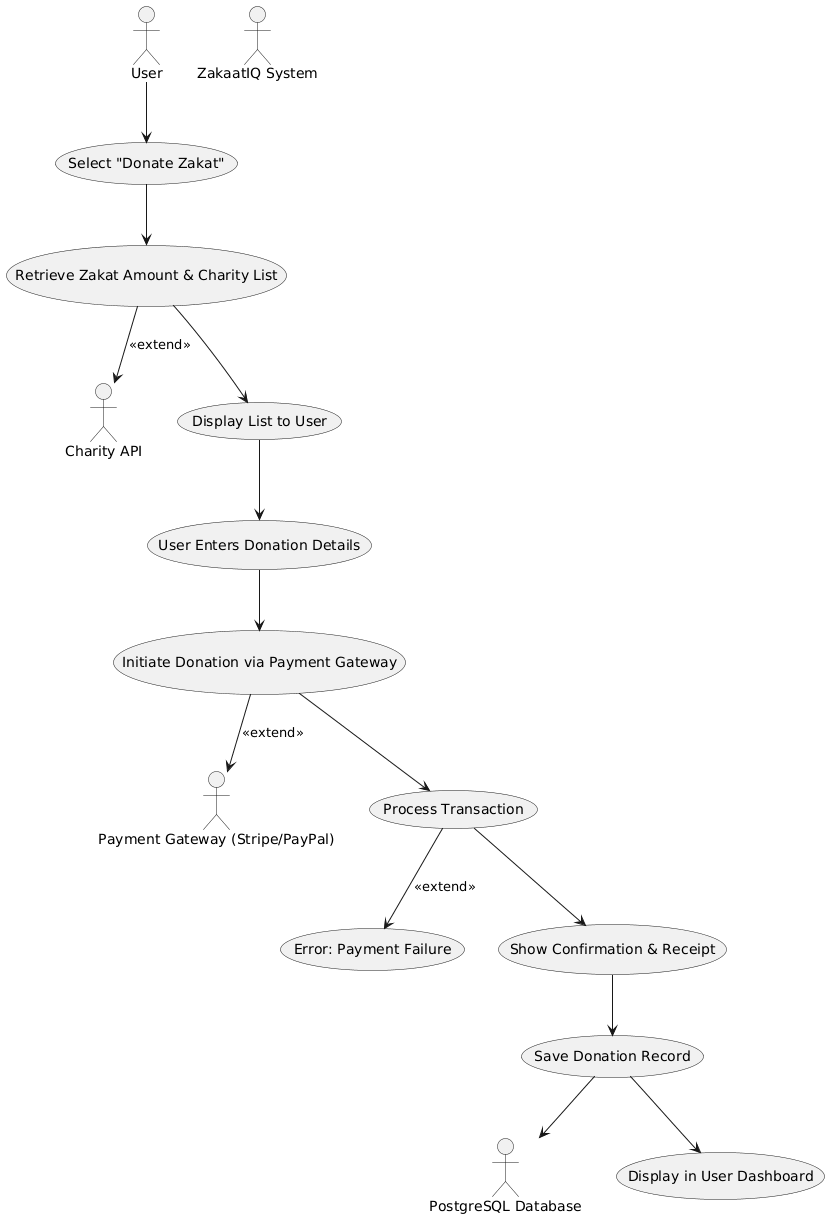

The diagram above was rendered by PlantUML. Its source (embedded in the PNG):
@startuml
top to bottom direction
actor User
actor "ZakaatIQ System" as System
actor "Charity API" as Charity
actor "Payment Gateway (Stripe/PayPal)" as Payment
actor "PostgreSQL Database" as DB

User --> (Select "Donate Zakat")
(Select "Donate Zakat") --> (Retrieve Zakat Amount & Charity List)
(Retrieve Zakat Amount & Charity List) --> Charity : <<extend>>
(Retrieve Zakat Amount & Charity List) --> (Display List to User)
(Display List to User) --> (User Enters Donation Details)
(User Enters Donation Details) --> (Initiate Donation via Payment Gateway)
(Initiate Donation via Payment Gateway) --> Payment : <<extend>>
(Initiate Donation via Payment Gateway) --> (Process Transaction)
(Process Transaction) --> (Error: Payment Failure) : <<extend>>
(Process Transaction) --> (Show Confirmation & Receipt)
(Show Confirmation & Receipt) --> (Save Donation Record)
(Save Donation Record) --> DB
(Save Donation Record) --> (Display in User Dashboard)
@enduml